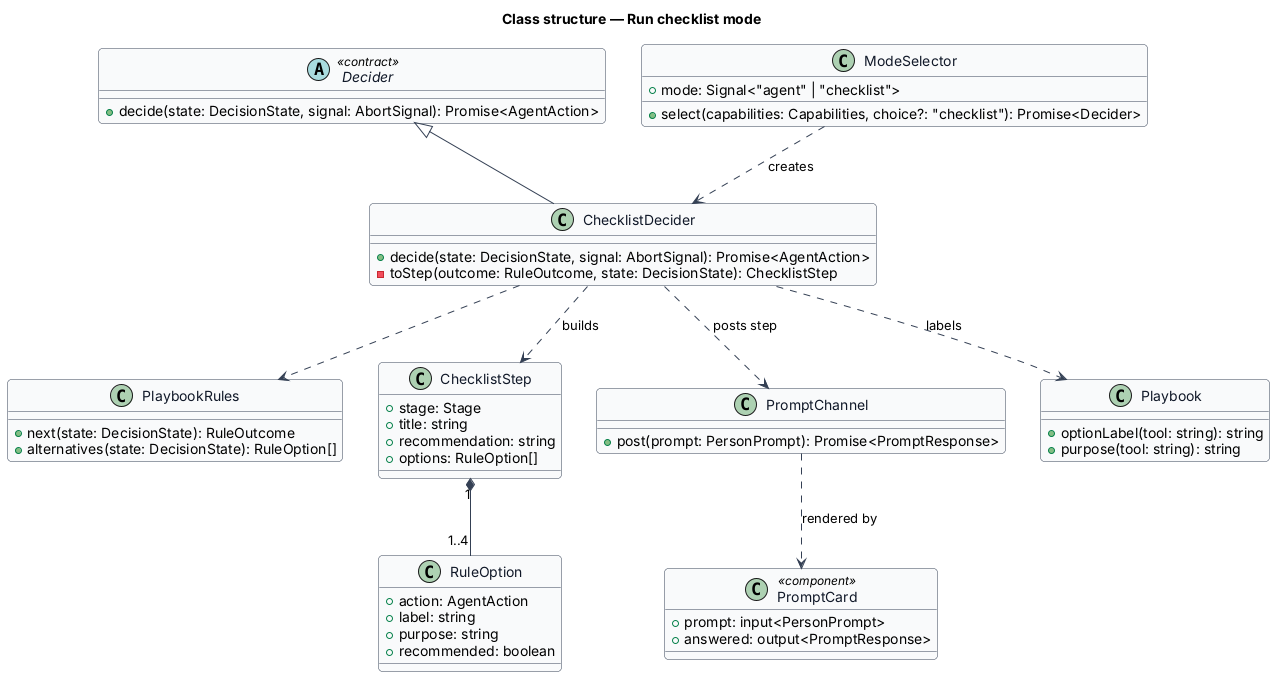

The diagram above was rendered by PlantUML. Its source (embedded in the PNG):
@startuml
' --- shared skin header ---
skinparam backgroundColor #FFFFFF
skinparam shadowing false
skinparam roundcorner 8
skinparam defaultFontName Arial
skinparam ArrowColor #344054
skinparam class {
  BorderColor #344054
  FontColor #101828
  BackgroundColor #F9FAFB
}
' --------------------------
title Class structure — Run checklist mode

abstract class Decider <<contract>> {
  +decide(state: DecisionState, signal: AbortSignal): Promise<AgentAction>
}

class ChecklistDecider {
  +decide(state: DecisionState, signal: AbortSignal): Promise<AgentAction>
  -toStep(outcome: RuleOutcome, state: DecisionState): ChecklistStep
}

class PlaybookRules {
  +next(state: DecisionState): RuleOutcome
  +alternatives(state: DecisionState): RuleOption[]
}

class ChecklistStep {
  +stage: Stage
  +title: string
  +recommendation: string
  +options: RuleOption[]
}

class RuleOption {
  +action: AgentAction
  +label: string
  +purpose: string
  +recommended: boolean
}

class PromptChannel {
  +post(prompt: PersonPrompt): Promise<PromptResponse>
}

class ModeSelector {
  +mode: Signal<"agent" | "checklist">
  +select(capabilities: Capabilities, choice?: "checklist"): Promise<Decider>
}

class PromptCard <<component>> {
  +prompt: input<PersonPrompt>
  +answered: output<PromptResponse>
}

class Playbook {
  +optionLabel(tool: string): string
  +purpose(tool: string): string
}

Decider <|-- ChecklistDecider
ChecklistDecider ..> PlaybookRules
ChecklistDecider ..> PromptChannel : posts step
ChecklistDecider ..> ChecklistStep : builds
ChecklistDecider ..> Playbook : labels
ChecklistStep "1" *-- "1..4" RuleOption
PromptChannel ..> PromptCard : rendered by
ModeSelector ..> ChecklistDecider : creates
@enduml